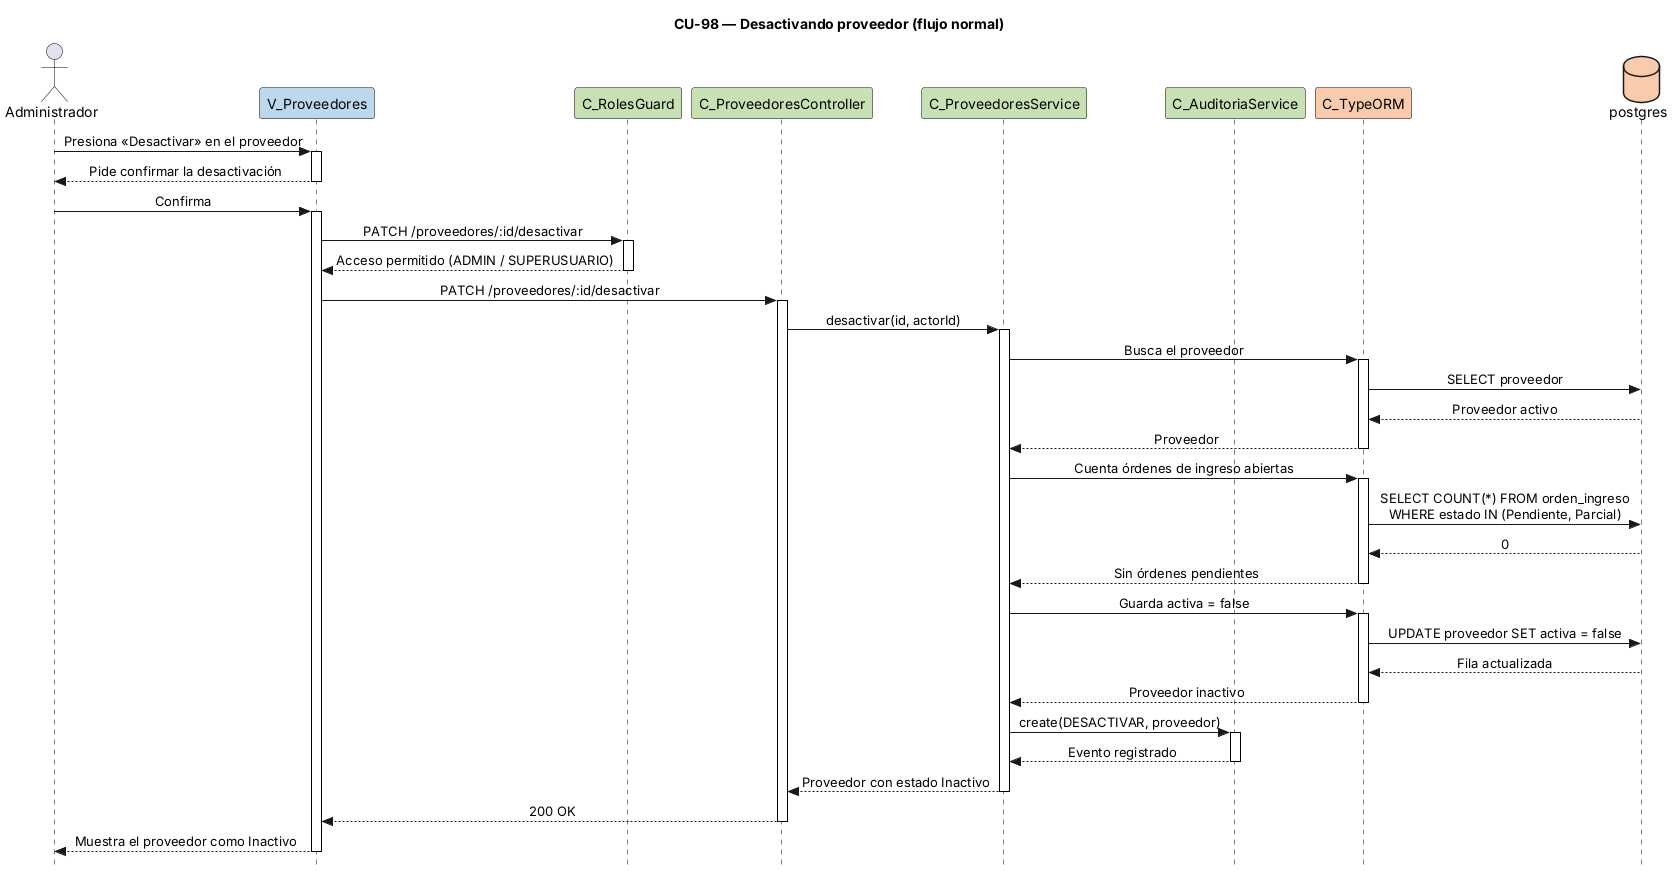

The diagram above was rendered by PlantUML. Its source (embedded in the PNG):
@startuml CU98-normal
title CU-98 — Desactivando proveedor (flujo normal)
skinparam style strictuml
skinparam shadowing false
skinparam sequenceMessageAlign center
skinparam sequence {
  MessageAlign center
  LifeLineBorderColor black
  ParticipantBorderColor black
  ActorBorderColor black
}
skinparam participant {
  BackgroundColor<<vista>> #BDD7EF
  BackgroundColor<<control>> #C7E1B5
  BackgroundColor<<persistencia>> #F9CBAD
}
skinparam database {
  BackgroundColor<<persistencia>> #F9CBAD
}
hide stereotype
hide footbox

actor "Administrador" as user
participant "V_Proveedores" as view <<vista>>
participant "C_RolesGuard" as guard <<control>>
participant "C_ProveedoresController" as ctrl <<control>>
participant "C_ProveedoresService" as svc <<control>>
participant "C_AuditoriaService" as aud <<control>>
participant "C_TypeORM" as orm <<persistencia>>
database "postgres" as db <<persistencia>>

user -> view : Presiona «Desactivar» en el proveedor
activate view
view --> user : Pide confirmar la desactivación
deactivate view
user -> view : Confirma
activate view
view -> guard : PATCH /proveedores/:id/desactivar
activate guard
guard --> view : Acceso permitido (ADMIN / SUPERUSUARIO)
deactivate guard
view -> ctrl : PATCH /proveedores/:id/desactivar
activate ctrl
ctrl -> svc : desactivar(id, actorId)
activate svc
svc -> orm : Busca el proveedor
activate orm
orm -> db : SELECT proveedor
db --> orm : Proveedor activo
orm --> svc : Proveedor
deactivate orm
svc -> orm : Cuenta órdenes de ingreso abiertas
activate orm
orm -> db : SELECT COUNT(*) FROM orden_ingreso\nWHERE estado IN (Pendiente, Parcial)
db --> orm : 0
orm --> svc : Sin órdenes pendientes
deactivate orm
svc -> orm : Guarda activa = false
activate orm
orm -> db : UPDATE proveedor SET activa = false
db --> orm : Fila actualizada
orm --> svc : Proveedor inactivo
deactivate orm
svc -> aud : create(DESACTIVAR, proveedor)
activate aud
aud --> svc : Evento registrado
deactivate aud
svc --> ctrl : Proveedor con estado Inactivo
deactivate svc
ctrl --> view : 200 OK
deactivate ctrl
view --> user : Muestra el proveedor como Inactivo
deactivate view
@enduml